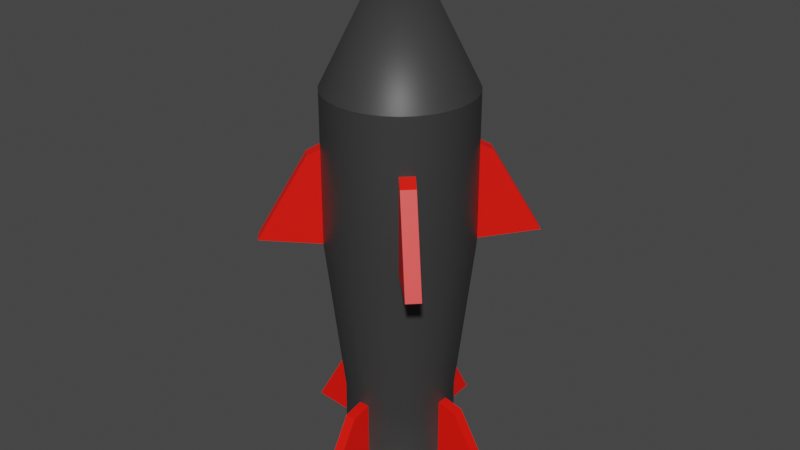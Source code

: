 # Source: se_ammo_rocket.blend  (saved by Blender 3.0.42; exported with 4.5.12 LTS)
import bpy
from mathutils import Matrix  # noqa: F401  (used for matrix-valued properties, if any)

bpy.ops.wm.read_factory_settings(use_empty=True)
scene = bpy.context.scene
scene.name = 'Scene'

# ---- collections
col_collection = bpy.data.collections.new('Collection'); scene.collection.children.link(col_collection)

# ---- materials (node trees are filled in below, after node groups)
mat_base = bpy.data.materials.new('base')
mat_base.use_transparent_shadow = False
mat_fins = bpy.data.materials.new('fins')
mat_fins.use_transparent_shadow = False

# ---- node groups
ng_auto_smooth = bpy.data.node_groups.new('Auto Smooth', 'GeometryNodeTree')
_s = ng_auto_smooth.interface.new_socket(name='Geometry', in_out='OUTPUT', socket_type='NodeSocketGeometry')
_s = ng_auto_smooth.interface.new_socket(name='Geometry', in_out='INPUT', socket_type='NodeSocketGeometry')
_s = ng_auto_smooth.interface.new_socket(name='Angle', in_out='INPUT', socket_type='NodeSocketFloat')
_s.subtype = 'ANGLE'
_s.min_value = 0.0
_s.max_value = 3.142
ng_auto_smooth.is_modifier = True
_N = ng_auto_smooth.nodes; _L = ng_auto_smooth.links
n0 = _N.new('NodeGroupOutput'); n0.name = 'Group Output'; n0.location = (480, -100)
n1 = _N.new('NodeGroupInput'); n1.name = 'Group Input'; n1.location = (-420, -300)
n2 = _N.new('NodeGroupInput'); n2.name = 'Group Input.001'; n2.location = (-60, -100)
n3 = _N.new('GeometryNodeSetShadeSmooth'); n3.name = 'Set Shade Smooth'; n3.location = (120, -100)
n3.domain = 'EDGE'
n4 = _N.new('GeometryNodeSetShadeSmooth'); n4.name = 'Set Shade Smooth.001'; n4.location = (300, -100)
n5 = _N.new('GeometryNodeInputMeshEdgeAngle'); n5.name = 'Edge Angle'; n5.location = (-420, -220)
n6 = _N.new('GeometryNodeInputEdgeSmooth'); n6.name = 'Is Edge Smooth'; n6.location = (-60, -160)
n7 = _N.new('GeometryNodeInputShadeSmooth'); n7.name = 'Is Face Smooth'; n7.location = (-240, -340)
n8 = _N.new('FunctionNodeBooleanMath'); n8.name = 'Boolean Math'; n8.location = (-60, -220)
n9 = _N.new('FunctionNodeCompare'); n9.name = 'Compare'; n9.location = (-240, -180)
n9.operation = 'LESS_EQUAL'
_L.new(n5.outputs[0], n9.inputs[0])
_L.new(n4.outputs[0], n0.inputs[0])
_L.new(n1.outputs[1], n9.inputs[1])
_L.new(n9.outputs[0], n8.inputs[0])
_L.new(n7.outputs[0], n8.inputs[1])
_L.new(n2.outputs[0], n3.inputs[0])
_L.new(n6.outputs[0], n3.inputs[1])
_L.new(n3.outputs[0], n4.inputs[0])
_L.new(n8.outputs[0], n3.inputs[2])
n0.is_active_output = True

# ---- material node trees
mat_base.use_nodes = True; mat_base.node_tree.nodes.clear()
_N = mat_base.node_tree.nodes; _L = mat_base.node_tree.links
n0 = _N.new('ShaderNodeBsdfPrincipled'); n0.name = 'Principled BSDF'; n0.location = (10, 300)
n0.distribution = 'GGX'
n0.subsurface_method = 'RANDOM_WALK_SKIN'
n0.inputs[0].default_value = (0.03741, 0.03741, 0.03741, 1.0)
n0.inputs[3].default_value = 1.45
n0.inputs[27].default_value = (0.0, 0.0, 0.0, 1.0)
n0.inputs[28].default_value = 1.0
n1 = _N.new('ShaderNodeOutputMaterial'); n1.name = 'Material Output'; n1.location = (300, 300)
_L.new(n0.outputs[0], n1.inputs[0])
n1.is_active_output = True
mat_fins.use_nodes = True; mat_fins.node_tree.nodes.clear()
_N = mat_fins.node_tree.nodes; _L = mat_fins.node_tree.links
n0 = _N.new('ShaderNodeBsdfPrincipled'); n0.name = 'Principled BSDF'; n0.location = (10, 300)
n0.distribution = 'GGX'
n0.subsurface_method = 'RANDOM_WALK_SKIN'
n0.inputs[0].default_value = (1.0, 0.005605, 0.0, 1.0)
n0.inputs[3].default_value = 1.45
n0.inputs[27].default_value = (0.0, 0.0, 0.0, 1.0)
n0.inputs[28].default_value = 1.0
n1 = _N.new('ShaderNodeOutputMaterial'); n1.name = 'Material Output'; n1.location = (300, 300)
_L.new(n0.outputs[0], n1.inputs[0])
n1.is_active_output = True

# ---- world
world_world = bpy.data.worlds.new('World'); scene.world = world_world
world_world.use_nodes = True; world_world.node_tree.nodes.clear()
_N = world_world.node_tree.nodes; _L = world_world.node_tree.links
n0 = _N.new('ShaderNodeOutputWorld'); n0.name = 'World Output'; n0.location = (300, 300)
n1 = _N.new('ShaderNodeBackground'); n1.name = 'Background'; n1.location = (10, 300)
n1.inputs[0].default_value = (0.05088, 0.05088, 0.05088, 1.0)
_L.new(n1.outputs[0], n0.inputs[0])
n0.is_active_output = True
world_world.color = (0.05088, 0.05088, 0.05088)
world_world.use_sun_shadow = False
world_world.sun_shadow_jitter_overblur = 0.0

# ---- meshes
me_cylinder = bpy.data.meshes.new('Cylinder')
me_cylinder.from_pydata([(0.1583, -0.1982, 0.487), (0.1075, -0.1354, -0.9999), (0.1942, -0.1628, 0.487), (0.1321, -0.1111, -0.9999), (0.2226, -0.121, 0.487), (0.1516, -0.08242, -0.9999), (0.2422, -0.07446, 0.487), (0.165, -0.0505, -0.9999), (0.2524, -0.02501, 0.487), (0.172, -0.01657, -0.9999), (0.2527, 0.02547, 0.487), (0.1722, 0.01807, -0.9999), (0.2432, 0.07504, 0.487), (0.1657, 0.0521, -0.9999), (0.2242, 0.1218, 0.487), (0.1527, 0.08419, -0.9999), (0.1964, 0.164, 0.487), (0.1336, 0.1131, -0.9999), (0.1609, 0.1999, 0.487), (0.1093, 0.1378, -0.9999), (0.1191, 0.2282, 0.487), (0.08059, 0.1572, -0.9999), (0.07263, 0.2478, 0.487), (0.04867, 0.1707, -0.9999), (0.02318, 0.258, 0.487), (0.01474, 0.1777, -0.9999), (-0.02729, 0.2583, 0.487), (-0.0199, 0.1779, -0.9999), (-0.07687, 0.2488, 0.487), (-0.05392, 0.1713, -0.9999), (-0.1236, 0.2298, 0.487), (-0.08602, 0.1583, -0.9999), (-0.1658, 0.202, 0.487), (-0.1149, 0.1392, -0.9999), (-0.2017, 0.1666, 0.487), (-0.1396, 0.1149, -0.9999), (-0.23, 0.1248, 0.487), (-0.159, 0.08623, -0.9999), (-0.2497, 0.07826, 0.487), (-0.1725, 0.05431, -0.9999), (-0.2598, 0.02882, 0.487), (-0.1795, 0.02038, -0.9999), (-0.2602, -0.02166, 0.487), (-0.1797, -0.01427, -0.9999), (-0.2506, -0.07123, 0.487), (-0.1732, -0.04829, -0.9999), (-0.2316, -0.118, 0.487), (-0.1601, -0.08038, -0.9999), (-0.2038, -0.1601, 0.487), (-0.1411, -0.1093, -0.9999), (-0.1684, -0.1961, 0.487), (-0.1167, -0.134, -0.9999), (-0.1266, -0.2244, 0.487), (-0.08806, -0.1534, -0.9999), (-0.08009, -0.244, 0.487), (-0.05614, -0.1669, -0.9999), (-0.03065, -0.2542, 0.487), (-0.02221, -0.1738, -0.9999), (0.01983, -0.2545, 0.487), (0.01244, -0.1741, -0.9999), (0.0694, -0.245, 0.487), (0.04646, -0.1675, -0.9999), (0.1162, -0.226, 0.487), (0.07855, -0.1545, -0.9999), (-0.1658, 0.202, 0.487), (-0.1236, 0.2298, 0.487), (-0.07687, 0.2488, 0.487), (-0.02729, 0.2583, 0.487), (0.02318, 0.258, 0.487), (0.07263, 0.2478, 0.487), (0.1191, 0.2282, 0.487), (0.1609, 0.1999, 0.487), (0.1964, 0.164, 0.487), (0.2242, 0.1218, 0.487), (0.2432, 0.07504, 0.487), (0.2527, 0.02547, 0.487), (0.2524, -0.02501, 0.487), (0.2422, -0.07446, 0.487), (0.2226, -0.121, 0.487), (0.1942, -0.1628, 0.487), (0.1583, -0.1982, 0.487), (0.1162, -0.226, 0.487), (0.0694, -0.245, 0.487), (0.01983, -0.2545, 0.487), (-0.03065, -0.2542, 0.487), (-0.08009, -0.244, 0.487), (-0.1266, -0.2244, 0.487), (-0.1684, -0.1961, 0.487), (-0.2038, -0.1601, 0.487), (-0.2316, -0.118, 0.487), (-0.2506, -0.07123, 0.487), (-0.2602, -0.02166, 0.487), (-0.2598, 0.02882, 0.487), (-0.2497, 0.07826, 0.487), (-0.23, 0.1248, 0.487), (-0.2017, 0.1666, 0.487), (-0.003733, 0.001904, 1.002), (0.1583, -0.1982, 0.2939), (0.1942, -0.1628, 0.2939), (0.2226, -0.121, 0.2939), (0.2422, -0.07446, 0.2939), (0.2524, -0.02501, 0.2939), (0.2527, 0.02547, 0.2939), (0.2432, 0.07504, 0.2939), (0.2242, 0.1218, 0.2939), (0.1964, 0.164, 0.2939), (0.1609, 0.1999, 0.2939), (0.1191, 0.2282, 0.2939), (0.07263, 0.2478, 0.2939), (0.02318, 0.258, 0.2939), (-0.02729, 0.2583, 0.2939), (-0.07687, 0.2488, 0.2939), (-0.1236, 0.2298, 0.2939), (-0.1658, 0.202, 0.2939), (-0.2017, 0.1666, 0.2939), (-0.23, 0.1248, 0.2939), (-0.2497, 0.07826, 0.2939), (-0.2598, 0.02882, 0.2939), (-0.2602, -0.02166, 0.2939), (-0.2506, -0.07123, 0.2939), (-0.2316, -0.118, 0.2939), (-0.2038, -0.1601, 0.2939), (-0.1684, -0.1961, 0.2939), (-0.1266, -0.2244, 0.2939), (-0.08009, -0.244, 0.2939), (-0.03065, -0.2542, 0.2939), (0.01983, -0.2545, 0.2939), (0.0694, -0.245, 0.2939), (0.1162, -0.226, 0.2939), (0.1583, -0.1982, -0.04409), (0.1942, -0.1628, -0.04409), (0.2226, -0.121, -0.04409), (0.2422, -0.07446, -0.04409), (0.2524, -0.02501, -0.04409), (0.2527, 0.02547, -0.04409), (0.2432, 0.07504, -0.04409), (0.2242, 0.1218, -0.04409), (0.1964, 0.164, -0.04409), (0.1609, 0.1999, -0.04409), (0.1191, 0.2282, -0.04409), (0.07263, 0.2478, -0.04409), (0.02318, 0.258, -0.04409), (-0.02729, 0.2583, -0.04409), (-0.07687, 0.2488, -0.04409), (-0.1236, 0.2298, -0.04409), (-0.1658, 0.202, -0.04409), (-0.2017, 0.1666, -0.04409), (-0.23, 0.1248, -0.04409), (-0.2497, 0.07826, -0.04409), (-0.2598, 0.02882, -0.04409), (-0.2602, -0.02166, -0.04409), (-0.2506, -0.07123, -0.04409), (-0.2316, -0.118, -0.04409), (-0.2038, -0.1601, -0.04409), (-0.1684, -0.1961, -0.04409), (-0.1266, -0.2244, -0.04409), (-0.08009, -0.244, -0.04409), (-0.03065, -0.2542, -0.04409), (0.01983, -0.2545, -0.04409), (0.0694, -0.245, -0.04409), (0.1162, -0.226, -0.04409), (0.1178, -0.1482, -0.6197), (0.1447, -0.1216, -0.6197), (0.166, -0.09025, -0.6197), (0.1807, -0.05537, -0.6197), (0.1883, -0.01828, -0.6197), (0.1886, 0.01958, -0.6197), (0.1814, 0.05675, -0.6197), (0.1672, 0.09183, -0.6197), (0.1464, 0.1234, -0.6197), (0.1198, 0.1504, -0.6197), (0.08842, 0.1716, -0.6197), (0.05354, 0.1863, -0.6197), (0.01645, 0.194, -0.6197), (-0.0214, 0.1942, -0.6197), (-0.05858, 0.1871, -0.6197), (-0.09365, 0.1728, -0.6197), (-0.1253, 0.152, -0.6197), (-0.1522, 0.1254, -0.6197), (-0.1735, 0.09406, -0.6197), (-0.1882, 0.05917, -0.6197), (-0.1958, 0.02209, -0.6197), (-0.196, -0.01577, -0.6197), (-0.1889, -0.05295, -0.6197), (-0.1746, -0.08802, -0.6197), (-0.1538, -0.1196, -0.6197), (-0.1272, -0.1466, -0.6197), (-0.09588, -0.1678, -0.6197), (-0.061, -0.1825, -0.6197), (-0.02392, -0.1902, -0.6197), (0.01394, -0.1904, -0.6197), (0.05112, -0.1833, -0.6197), (0.08619, -0.169, -0.6197), (0.1178, -0.1482, -0.8573), (0.1447, -0.1216, -0.8573), (0.166, -0.09025, -0.8573), (0.1807, -0.05537, -0.8573), (0.1883, -0.01828, -0.8573), (0.1886, 0.01958, -0.8573), (0.1814, 0.05675, -0.8573), (0.1672, 0.09183, -0.8573), (0.1464, 0.1234, -0.8573), (0.1198, 0.1504, -0.8573), (0.08842, 0.1716, -0.8573), (0.05354, 0.1863, -0.8573), (0.01645, 0.194, -0.8573), (-0.0214, 0.1942, -0.8573), (-0.05858, 0.1871, -0.8573), (-0.09365, 0.1728, -0.8573), (-0.1253, 0.152, -0.8573), (-0.1522, 0.1254, -0.8573), (-0.1735, 0.09406, -0.8573), (-0.1882, 0.05917, -0.8573), (-0.1958, 0.02209, -0.8573), (-0.196, -0.01577, -0.8573), (-0.1889, -0.05295, -0.8573), (-0.1746, -0.08802, -0.8573), (-0.1538, -0.1196, -0.8573), (-0.1272, -0.1466, -0.8573), (-0.09588, -0.1678, -0.8573), (-0.061, -0.1825, -0.8573), (-0.02392, -0.1902, -0.8573), (0.01394, -0.1904, -0.8573), (0.05112, -0.1833, -0.8573), (0.08619, -0.169, -0.8573), (0.3444, -0.3141, -0.02137), (0.2249, -0.1946, 0.2713), (0.189, -0.2301, 0.2712), (0.3085, -0.3496, -0.02154), (-0.3552, -0.3103, -0.02154), (-0.2358, -0.1909, 0.2712), (-0.3198, -0.3462, -0.02137), (-0.2003, -0.2268, 0.2713), (-0.316, 0.3534, -0.02154), (-0.1965, 0.2339, 0.2712), (-0.3519, 0.3179, -0.02137), (-0.2324, 0.1984, 0.2713), (0.3478, 0.3142, -0.02154), (0.2283, 0.1947, 0.2712), (0.3123, 0.3501, -0.02137), (0.1928, 0.2306, 0.2713), (0.01394, -0.1904, -0.6197), (0.01394, -0.1904, -0.8573), (-0.02392, -0.1902, -0.6197), (-0.02392, -0.1902, -0.8573), (-0.02476, -0.3783, -0.8415), (0.0131, -0.3786, -0.8414), (-0.02476, -0.2595, -0.6357), (0.0131, -0.2597, -0.6356), (-0.384, 0.02293, -0.8415), (-0.2652, 0.02293, -0.6357), (-0.3842, -0.01492, -0.8414), (-0.2654, -0.01492, -0.6356), (0.0173, 0.3821, -0.8415), (0.0173, 0.2633, -0.6357), (-0.02056, 0.3824, -0.8414), (-0.02056, 0.2635, -0.6356), (0.3765, -0.01913, -0.8415), (0.2577, -0.01913, -0.6357), (0.3767, 0.01873, -0.8414), (0.2579, 0.01873, -0.6356), (0.1819, -0.1525, -0.9999), (0.1482, -0.1857, -0.9999), (0.2084, -0.1133, -0.9999), (0.2268, -0.06968, -0.9999), (0.2364, -0.02333, -0.9999), (0.2367, 0.02399, -0.9999), (0.2277, 0.07047, -0.9999), (0.2099, 0.1143, -0.9999), (0.1839, 0.1538, -0.9999), (0.1506, 0.1875, -0.9999), (0.1115, 0.2141, -0.9999), (0.06785, 0.2325, -0.9999), (0.0215, 0.242, -0.9999), (-0.02582, 0.2423, -0.9999), (-0.0723, 0.2334, -0.9999), (-0.1161, 0.2155, -0.9999), (-0.1557, 0.1895, -0.9999), (-0.1893, 0.1563, -0.9999), (-0.2159, 0.1171, -0.9999), (-0.2343, 0.07349, -0.9999), (-0.2438, 0.02714, -0.9999), (-0.2441, -0.02019, -0.9999), (-0.2352, -0.06666, -0.9999), (-0.2174, -0.1105, -0.9999), (-0.1913, -0.15, -0.9999), (-0.1581, -0.1837, -0.9999), (-0.1189, -0.2102, -0.9999), (-0.07532, -0.2286, -0.9999), (-0.02897, -0.2382, -0.9999), (0.01836, -0.2385, -0.9999), (0.06483, -0.2296, -0.9999), (0.1087, -0.2117, -0.9999), (0.1321, -0.1111, -0.5697), (0.1075, -0.1354, -0.5697), (0.1516, -0.08242, -0.5697), (0.165, -0.0505, -0.5697), (0.172, -0.01657, -0.5697), (0.1722, 0.01807, -0.5697), (0.1657, 0.0521, -0.5697), (0.1527, 0.08419, -0.5697), (0.1336, 0.1131, -0.5697), (0.1093, 0.1378, -0.5697), (0.08059, 0.1572, -0.5697), (0.04867, 0.1707, -0.5697), (0.01474, 0.1777, -0.5697), (-0.0199, 0.1779, -0.5697), (-0.05392, 0.1713, -0.5697), (-0.08602, 0.1583, -0.5697), (-0.1149, 0.1392, -0.5697), (-0.1396, 0.1149, -0.5697), (-0.159, 0.08623, -0.5697), (-0.1725, 0.05431, -0.5697), (-0.1795, 0.02038, -0.5697), (-0.1797, -0.01427, -0.5697), (-0.1732, -0.04829, -0.5697), (-0.1601, -0.08038, -0.5697), (-0.1411, -0.1093, -0.5697), (-0.1167, -0.134, -0.5697), (-0.08806, -0.1534, -0.5697), (-0.05614, -0.1669, -0.5697), (-0.02221, -0.1738, -0.5697), (0.01244, -0.1741, -0.5697), (0.04646, -0.1675, -0.5697), (0.07855, -0.1545, -0.5697)], [], [(193, 262, 261, 194), (194, 261, 263, 195), (195, 263, 264, 196), (196, 264, 265, 197), (197, 265, 266, 198), (198, 266, 267, 199), (199, 267, 268, 200), (200, 268, 269, 201), (201, 269, 270, 202), (202, 270, 271, 203), (203, 271, 272, 204), (204, 272, 273, 205), (205, 273, 274, 206), (206, 274, 275, 207), (207, 275, 276, 208), (208, 276, 277, 209), (209, 277, 278, 210), (210, 278, 279, 211), (211, 279, 280, 212), (212, 280, 281, 213), (213, 281, 282, 214), (214, 282, 283, 215), (215, 283, 284, 216), (216, 284, 285, 217), (217, 285, 286, 218), (218, 286, 287, 219), (219, 287, 288, 220), (220, 288, 289, 221), (221, 289, 290, 222), (222, 290, 291, 223), (63, 61, 323, 324), (223, 291, 292, 224), (224, 292, 262, 193), (64, 96, 65), (65, 96, 66), (66, 96, 67), (67, 96, 68), (68, 96, 69), (69, 96, 70), (70, 96, 71), (71, 96, 72), (72, 96, 73), (73, 96, 74), (74, 96, 75), (75, 96, 76), (76, 96, 77), (77, 96, 78), (78, 96, 79), (79, 96, 80), (80, 96, 81), (81, 96, 82), (82, 96, 83), (83, 96, 84), (84, 96, 85), (85, 96, 86), (86, 96, 87), (87, 96, 88), (88, 96, 89), (89, 96, 90), (90, 96, 91), (91, 96, 92), (92, 96, 93), (93, 96, 94), (94, 96, 95), (95, 96, 64), (62, 128, 97, 0), (60, 127, 128, 62), (58, 126, 127, 60), (56, 125, 126, 58), (54, 124, 125, 56), (52, 123, 124, 54), (50, 122, 123, 52), (48, 121, 122, 50), (46, 120, 121, 48), (44, 119, 120, 46), (42, 118, 119, 44), (40, 117, 118, 42), (38, 116, 117, 40), (36, 115, 116, 38), (34, 114, 115, 36), (32, 113, 114, 34), (30, 112, 113, 32), (28, 111, 112, 30), (26, 110, 111, 28), (24, 109, 110, 26), (22, 108, 109, 24), (20, 107, 108, 22), (18, 106, 107, 20), (16, 105, 106, 18), (14, 104, 105, 16), (12, 103, 104, 14), (10, 102, 103, 12), (8, 101, 102, 10), (6, 100, 101, 8), (4, 99, 100, 6), (2, 98, 99, 4), (0, 97, 98, 2), (128, 160, 129, 97), (127, 159, 160, 128), (126, 158, 159, 127), (125, 157, 158, 126), (124, 156, 157, 125), (123, 155, 156, 124), (122, 154, 155, 123), (122, 121, 230, 232), (120, 152, 153, 121), (119, 151, 152, 120), (118, 150, 151, 119), (117, 149, 150, 118), (116, 148, 149, 117), (115, 147, 148, 116), (114, 146, 147, 115), (146, 114, 236, 235), (112, 144, 145, 113), (111, 143, 144, 112), (110, 142, 143, 111), (109, 141, 142, 110), (108, 140, 141, 109), (107, 139, 140, 108), (106, 138, 139, 107), (105, 137, 237, 238), (104, 136, 137, 105), (103, 135, 136, 104), (102, 134, 135, 103), (101, 133, 134, 102), (100, 132, 133, 101), (99, 131, 132, 100), (98, 130, 131, 99), (130, 98, 226, 225), (160, 192, 161, 129), (159, 191, 192, 160), (158, 190, 191, 159), (157, 189, 190, 158), (156, 188, 189, 157), (155, 187, 188, 156), (154, 186, 187, 155), (153, 185, 186, 154), (152, 184, 185, 153), (151, 183, 184, 152), (150, 182, 183, 151), (149, 181, 182, 150), (148, 180, 181, 149), (147, 179, 180, 148), (146, 178, 179, 147), (145, 177, 178, 146), (144, 176, 177, 145), (143, 175, 176, 144), (142, 174, 175, 143), (141, 173, 174, 142), (140, 172, 173, 141), (139, 171, 172, 140), (138, 170, 171, 139), (137, 169, 170, 138), (136, 168, 169, 137), (135, 167, 168, 136), (134, 166, 167, 135), (133, 165, 166, 134), (132, 164, 165, 133), (131, 163, 164, 132), (130, 162, 163, 131), (129, 161, 162, 130), (192, 224, 193, 161), (191, 223, 224, 192), (190, 222, 223, 191), (221, 222, 242, 244), (188, 220, 221, 189), (187, 219, 220, 188), (186, 218, 219, 187), (185, 217, 218, 186), (184, 216, 217, 185), (183, 215, 216, 184), (182, 214, 215, 183), (213, 214, 251, 249), (180, 212, 213, 181), (179, 211, 212, 180), (178, 210, 211, 179), (177, 209, 210, 178), (176, 208, 209, 177), (175, 207, 208, 176), (174, 206, 207, 175), (206, 174, 256, 255), (172, 204, 205, 173), (171, 203, 204, 172), (170, 202, 203, 171), (169, 201, 202, 170), (168, 200, 201, 169), (167, 199, 200, 168), (166, 198, 199, 167), (165, 197, 257, 258), (164, 196, 197, 165), (163, 195, 196, 164), (162, 194, 195, 163), (161, 193, 194, 162), (227, 228, 225, 226), (98, 97, 227, 226), (129, 130, 225, 228), (97, 129, 228, 227), (230, 229, 231, 232), (153, 154, 231, 229), (121, 153, 229, 230), (154, 122, 232, 231), (234, 233, 235, 236), (113, 145, 233, 234), (114, 113, 234, 236), (145, 146, 235, 233), (238, 237, 239, 240), (106, 105, 238, 240), (138, 106, 240, 239), (137, 138, 239, 237), (222, 190, 241, 242), (190, 189, 243, 241), (243, 244, 245, 247), (189, 221, 244, 243), (247, 245, 246, 248), (241, 243, 247, 248), (242, 241, 248, 246), (244, 242, 246, 245), (250, 249, 251, 252), (181, 213, 249, 250), (214, 182, 252, 251), (182, 181, 250, 252), (254, 253, 255, 256), (174, 173, 254, 256), (205, 206, 255, 253), (173, 205, 253, 254), (258, 257, 259, 260), (166, 165, 258, 260), (197, 198, 259, 257), (198, 166, 260, 259), (1, 3, 261, 262), (3, 5, 263, 261), (5, 7, 264, 263), (7, 9, 265, 264), (9, 11, 266, 265), (11, 13, 267, 266), (13, 15, 268, 267), (15, 17, 269, 268), (17, 19, 270, 269), (19, 21, 271, 270), (21, 23, 272, 271), (23, 25, 273, 272), (25, 27, 274, 273), (27, 29, 275, 274), (29, 31, 276, 275), (31, 33, 277, 276), (33, 35, 278, 277), (35, 37, 279, 278), (37, 39, 280, 279), (39, 41, 281, 280), (41, 43, 282, 281), (43, 45, 283, 282), (45, 47, 284, 283), (47, 49, 285, 284), (49, 51, 286, 285), (51, 53, 287, 286), (53, 55, 288, 287), (55, 57, 289, 288), (57, 59, 290, 289), (59, 61, 291, 290), (61, 63, 292, 291), (63, 1, 262, 292), (293, 294, 324, 323, 322, 321, 320, 319, 318, 317, 316, 315, 314, 313, 312, 311, 310, 309, 308, 307, 306, 305, 304, 303, 302, 301, 300, 299, 298, 297, 296, 295), (37, 35, 310, 311), (11, 9, 297, 298), (1, 63, 324, 294), (39, 37, 311, 312), (13, 11, 298, 299), (41, 39, 312, 313), (15, 13, 299, 300), (43, 41, 313, 314), (17, 15, 300, 301), (45, 43, 314, 315), (19, 17, 301, 302), (47, 45, 315, 316), (21, 19, 302, 303), (49, 47, 316, 317), (23, 21, 303, 304), (51, 49, 317, 318), (25, 23, 304, 305), (53, 51, 318, 319), (27, 25, 305, 306), (55, 53, 319, 320), (29, 27, 306, 307), (3, 1, 294, 293), (57, 55, 320, 321), (31, 29, 307, 308), (5, 3, 293, 295), (59, 57, 321, 322), (33, 31, 308, 309), (7, 5, 295, 296), (61, 59, 322, 323), (35, 33, 309, 310), (9, 7, 296, 297)])
me_cylinder.polygons.foreach_set('use_smooth', [True] * 293)
me_cylinder.polygons.foreach_set('material_index', [0, 0, 0, 0, 0, 0, 0, 0, 0, 0, 0, 0, 0, 0, 0, 0, 0, 0, 0, 0, 0, 0, 0, 0, 0, 0, 0, 0, 0, 0, 0, 0, 0, 0, 0, 0, 0, 0, 0, 0, 0, 0, 0, 0, 0, 0, 0, 0, 0, 0, 0, 0, 0, 0, 0, 0, 0, 0, 0, 0, 0, 0, 0, 0, 0, 0, 0, 0, 0, 0, 0, 0, 0, 0, 0, 0, 0, 0, 0, 0, 0, 0, 0, 0, 0, 0, 0, 0, 0, 0, 0, 0, 0, 0, 0, 0, 0, 0, 0, 0, 0, 0, 0, 0, 1, 0, 0, 0, 0, 0, 0, 0, 1, 0, 0, 0, 0, 0, 0, 0, 1, 0, 0, 0, 0, 0, 0, 0, 1, 0, 0, 0, 0, 0, 0, 0, 0, 0, 0, 0, 0, 0, 0, 0, 0, 0, 0, 0, 0, 0, 0, 0, 0, 0, 0, 0, 0, 0, 0, 0, 0, 0, 0, 0, 0, 0, 0, 0, 0, 0, 0, 0, 1, 0, 0, 0, 0, 0, 0, 0, 1, 0, 0, 0, 0, 0, 0, 0, 1, 0, 0, 0, 0, 1, 1, 1, 1, 1, 1, 1, 1, 1, 1, 1, 1, 1, 1, 1, 1, 0, 0, 1, 0, 1, 1, 1, 1, 1, 1, 1, 1, 1, 1, 1, 1, 1, 1, 1, 1, 0, 0, 0, 0, 0, 0, 0, 0, 0, 0, 0, 0, 0, 0, 0, 0, 0, 0, 0, 0, 0, 0, 0, 0, 0, 0, 0, 0, 0, 0, 0, 0, 0, 0, 0, 0, 0, 0, 0, 0, 0, 0, 0, 0, 0, 0, 0, 0, 0, 0, 0, 0, 0, 0, 0, 0, 0, 0, 0, 0, 0, 0, 0, 0])
_uv = me_cylinder.uv_layers.new(name='UVMap')
_uv.uv.foreach_set('vector', [1.0, 0.9385, 1.0, 1.0, 0.9688, 1.0, 0.9688, 0.9385, 0.9688, 0.9385, 0.9688, 1.0, 0.9375, 1.0, 0.9375, 0.9385, 0.9375, 0.9385, 0.9375, 1.0, 0.9062, 1.0, 0.9062, 0.9385, 0.9062, 0.9385, 0.9062, 1.0, 0.875, 1.0, 0.875, 0.9385, 0.875, 0.9385, 0.875, 1.0, 0.8438, 1.0, 0.8438, 0.9385, 0.8438, 0.9385, 0.8438, 1.0, 0.8125, 1.0, 0.8125, 0.9385, 0.8125, 0.9385, 0.8125, 1.0, 0.7812, 1.0, 0.7812, 0.9385, 0.7812, 0.9385, 0.7812, 1.0, 0.75, 1.0, 0.75, 0.9385, 0.75, 0.9385, 0.75, 1.0, 0.7188, 1.0, 0.7188, 0.9385, 0.7188, 0.9385, 0.7188, 1.0, 0.6875, 1.0, 0.6875, 0.9385, 0.6875, 0.9385, 0.6875, 1.0, 0.6562, 1.0, 0.6562, 0.9385, 0.6562, 0.9385, 0.6562, 1.0, 0.625, 1.0, 0.625, 0.9385, 0.625, 0.9385, 0.625, 1.0, 0.5938, 1.0, 0.5938, 0.9385, 0.5938, 0.9385, 0.5938, 1.0, 0.5625, 1.0, 0.5625, 0.9385, 0.5625, 0.9385, 0.5625, 1.0, 0.5312, 1.0, 0.5312, 0.9385, 0.5312, 0.9385, 0.5312, 1.0, 0.5, 1.0, 0.5, 0.9385, 0.5, 0.9385, 0.5, 1.0, 0.4688, 1.0, 0.4687, 0.9385, 0.4687, 0.9385, 0.4688, 1.0, 0.4375, 1.0, 0.4375, 0.9385, 0.4375, 0.9385, 0.4375, 1.0, 0.4062, 1.0, 0.4062, 0.9385, 0.4062, 0.9385, 0.4062, 1.0, 0.375, 1.0, 0.375, 0.9385, 0.375, 0.9385, 0.375, 1.0, 0.3438, 1.0, 0.3437, 0.9385, 0.3437, 0.9385, 0.3438, 1.0, 0.3125, 1.0, 0.3125, 0.9385, 0.3125, 0.9385, 0.3125, 1.0, 0.2812, 1.0, 0.2812, 0.9385, 0.2812, 0.9385, 0.2812, 1.0, 0.25, 1.0, 0.25, 0.9385, 0.25, 0.9385, 0.25, 1.0, 0.2188, 1.0, 0.2188, 0.9385, 0.2188, 0.9385, 0.2188, 1.0, 0.1875, 1.0, 0.1875, 0.9385, 0.1875, 0.9385, 0.1875, 1.0, 0.1562, 1.0, 0.1562, 0.9385, 0.1562, 0.9385, 0.1562, 1.0, 0.125, 1.0, 0.125, 0.9385, 0.125, 0.9385, 0.125, 1.0, 0.09375, 1.0, 0.09375, 0.9385, 0.09375, 0.9385, 0.09375, 1.0, 0.0625, 1.0, 0.0625, 0.9385, 0.2157, 0.4223, 0.1828, 0.4123, 0.1828, 0.4123, 0.2157, 0.4223, 0.0625, 0.9385, 0.0625, 1.0, 0.03125, 1.0, 0.03125, 0.9385, 0.03125, 0.9385, 0.03125, 1.0, 0.0, 1.0, 0.0, 0.9385, 0.25, 0.49, 0.25, 0.25, 0.2968, 0.4854, 0.2968, 0.4854, 0.25, 0.25, 0.3418, 0.4717, 0.3418, 0.4717, 0.25, 0.25, 0.3833, 0.4496, 0.3833, 0.4496, 0.25, 0.25, 0.4197, 0.4197, 0.4197, 0.4197, 0.25, 0.25, 0.4496, 0.3833, 0.4496, 0.3833, 0.25, 0.25, 0.4717, 0.3418, 0.4717, 0.3418, 0.25, 0.25, 0.4854, 0.2968, 0.4854, 0.2968, 0.25, 0.25, 0.49, 0.25, 0.49, 0.25, 0.25, 0.25, 0.4854, 0.2032, 0.4854, 0.2032, 0.25, 0.25, 0.4717, 0.1582, 0.4717, 0.1582, 0.25, 0.25, 0.4496, 0.1167, 0.4496, 0.1167, 0.25, 0.25, 0.4197, 0.08029, 0.4197, 0.08029, 0.25, 0.25, 0.3833, 0.05045, 0.3833, 0.05045, 0.25, 0.25, 0.3418, 0.02827, 0.3418, 0.02827, 0.25, 0.25, 0.2968, 0.01461, 0.2968, 0.01461, 0.25, 0.25, 0.25, 0.01, 0.25, 0.01, 0.25, 0.25, 0.2032, 0.01461, 0.2032, 0.01461, 0.25, 0.25, 0.1582, 0.02827, 0.1582, 0.02827, 0.25, 0.25, 0.1167, 0.05045, 0.1167, 0.05045, 0.25, 0.25, 0.08029, 0.08029, 0.08029, 0.08029, 0.25, 0.25, 0.05045, 0.1167, 0.05045, 0.1167, 0.25, 0.25, 0.02827, 0.1582, 0.02827, 0.1582, 0.25, 0.25, 0.01461, 0.2032, 0.01461, 0.2032, 0.25, 0.25, 0.01, 0.25, 0.01, 0.25, 0.25, 0.25, 0.01461, 0.2968, 0.01461, 0.2968, 0.25, 0.25, 0.02827, 0.3418, 0.02827, 0.3418, 0.25, 0.25, 0.05045, 0.3833, 0.05045, 0.3833, 0.25, 0.25, 0.08029, 0.4197, 0.08029, 0.4197, 0.25, 0.25, 0.1167, 0.4496, 0.1167, 0.4496, 0.25, 0.25, 0.1582, 0.4717, 0.1582, 0.4717, 0.25, 0.25, 0.2032, 0.4854, 0.2032, 0.4854, 0.25, 0.25, 0.25, 0.49, 0.03125, 0.5, 0.03125, 0.5625, 0.0, 0.5625, 0.0, 0.5, 0.0625, 0.5, 0.0625, 0.5625, 0.03125, 0.5625, 0.03125, 0.5, 0.09375, 0.5, 0.09375, 0.5625, 0.0625, 0.5625, 0.0625, 0.5, 0.125, 0.5, 0.125, 0.5625, 0.09375, 0.5625, 0.09375, 0.5, 0.1562, 0.5, 0.1562, 0.5625, 0.125, 0.5625, 0.125, 0.5, 0.1875, 0.5, 0.1875, 0.5625, 0.1562, 0.5625, 0.1562, 0.5, 0.2188, 0.5, 0.2188, 0.5625, 0.1875, 0.5625, 0.1875, 0.5, 0.25, 0.5, 0.25, 0.5625, 0.2188, 0.5625, 0.2188, 0.5, 0.2812, 0.5, 0.2812, 0.5625, 0.25, 0.5625, 0.25, 0.5, 0.3125, 0.5, 0.3125, 0.5625, 0.2812, 0.5625, 0.2812, 0.5, 0.3438, 0.5, 0.3438, 0.5625, 0.3125, 0.5625, 0.3125, 0.5, 0.375, 0.5, 0.375, 0.5625, 0.3438, 0.5625, 0.3438, 0.5, 0.4062, 0.5, 0.4063, 0.5625, 0.375, 0.5625, 0.375, 0.5, 0.4375, 0.5, 0.4375, 0.5625, 0.4063, 0.5625, 0.4062, 0.5, 0.4688, 0.5, 0.4688, 0.5625, 0.4375, 0.5625, 0.4375, 0.5, 0.5, 0.5, 0.5, 0.5625, 0.4688, 0.5625, 0.4688, 0.5, 0.5312, 0.5, 0.5312, 0.5625, 0.5, 0.5625, 0.5, 0.5, 0.5625, 0.5, 0.5625, 0.5625, 0.5312, 0.5625, 0.5312, 0.5, 0.5938, 0.5, 0.5938, 0.5625, 0.5625, 0.5625, 0.5625, 0.5, 0.625, 0.5, 0.625, 0.5625, 0.5938, 0.5625, 0.5938, 0.5, 0.6562, 0.5, 0.6562, 0.5625, 0.625, 0.5625, 0.625, 0.5, 0.6875, 0.5, 0.6875, 0.5625, 0.6562, 0.5625, 0.6562, 0.5, 0.7188, 0.5, 0.7188, 0.5625, 0.6875, 0.5625, 0.6875, 0.5, 0.75, 0.5, 0.75, 0.5625, 0.7188, 0.5625, 0.7188, 0.5, 0.7812, 0.5, 0.7812, 0.5625, 0.75, 0.5625, 0.75, 0.5, 0.8125, 0.5, 0.8125, 0.5625, 0.7812, 0.5625, 0.7812, 0.5, 0.8438, 0.5, 0.8438, 0.5625, 0.8125, 0.5625, 0.8125, 0.5, 0.875, 0.5, 0.875, 0.5625, 0.8438, 0.5625, 0.8438, 0.5, 0.9062, 0.5, 0.9062, 0.5625, 0.875, 0.5625, 0.875, 0.5, 0.9375, 0.5, 0.9375, 0.5625, 0.9062, 0.5625, 0.9062, 0.5, 0.9688, 0.5, 0.9687, 0.5625, 0.9375, 0.5625, 0.9375, 0.5, 1.0, 0.5, 1.0, 0.5625, 0.9687, 0.5625, 0.9688, 0.5, 0.03125, 0.5625, 0.03125, 0.6719, 0.0, 0.6719, 0.0, 0.5625, 0.0625, 0.5625, 0.0625, 0.6719, 0.03125, 0.6719, 0.03125, 0.5625, 0.09375, 0.5625, 0.09375, 0.6719, 0.0625, 0.6719, 0.0625, 0.5625, 0.125, 0.5625, 0.125, 0.6719, 0.09375, 0.6719, 0.09375, 0.5625, 0.1562, 0.5625, 0.1562, 0.6719, 0.125, 0.6719, 0.125, 0.5625, 0.1875, 0.5625, 0.1875, 0.6719, 0.1562, 0.6719, 0.1562, 0.5625, 0.2188, 0.5625, 0.2188, 0.6719, 0.1875, 0.6719, 0.1875, 0.5625, 0.2188, 0.5625, 0.25, 0.5625, 0.25, 0.5625, 0.2188, 0.5625, 0.2812, 0.5625, 0.2812, 0.6719, 0.25, 0.6719, 0.25, 0.5625, 0.3125, 0.5625, 0.3125, 0.6719, 0.2812, 0.6719, 0.2812, 0.5625, 0.3438, 0.5625, 0.3438, 0.6719, 0.3125, 0.6719, 0.3125, 0.5625, 0.375, 0.5625, 0.375, 0.6719, 0.3438, 0.6719, 0.3438, 0.5625, 0.4063, 0.5625, 0.4062, 0.6719, 0.375, 0.6719, 0.375, 0.5625, 0.4375, 0.5625, 0.4375, 0.6719, 0.4062, 0.6719, 0.4063, 0.5625, 0.4688, 0.5625, 0.4688, 0.6719, 0.4375, 0.6719, 0.4375, 0.5625, 0.4688, 0.6719, 0.4688, 0.5625, 0.4688, 0.5625, 0.4688, 0.6719, 0.5312, 0.5625, 0.5312, 0.6719, 0.5, 0.6719, 0.5, 0.5625, 0.5625, 0.5625, 0.5625, 0.6719, 0.5312, 0.6719, 0.5312, 0.5625, 0.5938, 0.5625, 0.5938, 0.6719, 0.5625, 0.6719, 0.5625, 0.5625, 0.625, 0.5625, 0.625, 0.6719, 0.5938, 0.6719, 0.5938, 0.5625, 0.6562, 0.5625, 0.6562, 0.6719, 0.625, 0.6719, 0.625, 0.5625, 0.6875, 0.5625, 0.6875, 0.6719, 0.6562, 0.6719, 0.6562, 0.5625, 0.7188, 0.5625, 0.7188, 0.6719, 0.6875, 0.6719, 0.6875, 0.5625, 0.75, 0.5625, 0.75, 0.6719, 0.75, 0.6719, 0.75, 0.5625, 0.7812, 0.5625, 0.7812, 0.6719, 0.75, 0.6719, 0.75, 0.5625, 0.8125, 0.5625, 0.8125, 0.6719, 0.7812, 0.6719, 0.7812, 0.5625, 0.8438, 0.5625, 0.8438, 0.6719, 0.8125, 0.6719, 0.8125, 0.5625, 0.875, 0.5625, 0.875, 0.6719, 0.8438, 0.6719, 0.8438, 0.5625, 0.9062, 0.5625, 0.9062, 0.6719, 0.875, 0.6719, 0.875, 0.5625, 0.9375, 0.5625, 0.9375, 0.6719, 0.9062, 0.6719, 0.9062, 0.5625, 0.9687, 0.5625, 0.9688, 0.6719, 0.9375, 0.6719, 0.9375, 0.5625, 0.9688, 0.6719, 0.9687, 0.5625, 0.9687, 0.5625, 0.9688, 0.6719, 0.03125, 0.6719, 0.03125, 0.8359, 0.0, 0.8359, 0.0, 0.6719, 0.0625, 0.6719, 0.0625, 0.8359, 0.03125, 0.8359, 0.03125, 0.6719, 0.09375, 0.6719, 0.09375, 0.8359, 0.0625, 0.8359, 0.0625, 0.6719, 0.125, 0.6719, 0.125, 0.8359, 0.09375, 0.8359, 0.09375, 0.6719, 0.1562, 0.6719, 0.1562, 0.8359, 0.125, 0.8359, 0.125, 0.6719, 0.1875, 0.6719, 0.1875, 0.8359, 0.1562, 0.8359, 0.1562, 0.6719, 0.2188, 0.6719, 0.2188, 0.8359, 0.1875, 0.8359, 0.1875, 0.6719, 0.25, 0.6719, 0.25, 0.8359, 0.2188, 0.8359, 0.2188, 0.6719, 0.2812, 0.6719, 0.2812, 0.8359, 0.25, 0.8359, 0.25, 0.6719, 0.3125, 0.6719, 0.3125, 0.8359, 0.2812, 0.8359, 0.2812, 0.6719, 0.3438, 0.6719, 0.3437, 0.8359, 0.3125, 0.8359, 0.3125, 0.6719, 0.375, 0.6719, 0.375, 0.8359, 0.3437, 0.8359, 0.3438, 0.6719, 0.4062, 0.6719, 0.4063, 0.8359, 0.375, 0.8359, 0.375, 0.6719, 0.4375, 0.6719, 0.4375, 0.8359, 0.4063, 0.8359, 0.4062, 0.6719, 0.4688, 0.6719, 0.4688, 0.8359, 0.4375, 0.8359, 0.4375, 0.6719, 0.5, 0.6719, 0.5, 0.8359, 0.4688, 0.8359, 0.4688, 0.6719, 0.5312, 0.6719, 0.5312, 0.8359, 0.5, 0.8359, 0.5, 0.6719, 0.5625, 0.6719, 0.5625, 0.8359, 0.5312, 0.8359, 0.5312, 0.6719, 0.5938, 0.6719, 0.5938, 0.8359, 0.5625, 0.8359, 0.5625, 0.6719, 0.625, 0.6719, 0.625, 0.8359, 0.5938, 0.8359, 0.5938, 0.6719, 0.6562, 0.6719, 0.6562, 0.8359, 0.625, 0.8359, 0.625, 0.6719, 0.6875, 0.6719, 0.6875, 0.8359, 0.6562, 0.8359, 0.6562, 0.6719, 0.7188, 0.6719, 0.7188, 0.8359, 0.6875, 0.8359, 0.6875, 0.6719, 0.75, 0.6719, 0.75, 0.8359, 0.7188, 0.8359, 0.7188, 0.6719, 0.7812, 0.6719, 0.7812, 0.8359, 0.75, 0.8359, 0.75, 0.6719, 0.8125, 0.6719, 0.8125, 0.8359, 0.7812, 0.8359, 0.7812, 0.6719, 0.8438, 0.6719, 0.8438, 0.8359, 0.8125, 0.8359, 0.8125, 0.6719, 0.875, 0.6719, 0.875, 0.8359, 0.8438, 0.8359, 0.8438, 0.6719, 0.9062, 0.6719, 0.9062, 0.8359, 0.875, 0.8359, 0.875, 0.6719, 0.9375, 0.6719, 0.9375, 0.8359, 0.9062, 0.8359, 0.9062, 0.6719, 0.9688, 0.6719, 0.9688, 0.8359, 0.9375, 0.8359, 0.9375, 0.6719, 1.0, 0.6719, 1.0, 0.8359, 0.9688, 0.8359, 0.9688, 0.6719, 0.03125, 0.8359, 0.03125, 0.9385, 0.0, 0.9385, 0.0, 0.8359, 0.0625, 0.8359, 0.0625, 0.9385, 0.03125, 0.9385, 0.03125, 0.8359, 0.09375, 0.8359, 0.09375, 0.9385, 0.0625, 0.9385, 0.0625, 0.8359, 0.125, 0.9385, 0.09375, 0.9385, 0.09375, 0.9385, 0.125, 0.9385, 0.1562, 0.8359, 0.1562, 0.9385, 0.125, 0.9385, 0.125, 0.8359, 0.1875, 0.8359, 0.1875, 0.9385, 0.1562, 0.9385, 0.1562, 0.8359, 0.2188, 0.8359, 0.2188, 0.9385, 0.1875, 0.9385, 0.1875, 0.8359, 0.25, 0.8359, 0.25, 0.9385, 0.2188, 0.9385, 0.2188, 0.8359, 0.2812, 0.8359, 0.2812, 0.9385, 0.25, 0.9385, 0.25, 0.8359, 0.3125, 0.8359, 0.3125, 0.9385, 0.2812, 0.9385, 0.2812, 0.8359, 0.3437, 0.8359, 0.3437, 0.9385, 0.3125, 0.9385, 0.3125, 0.8359, 0.375, 0.9385, 0.3437, 0.9385, 0.3437, 0.9385, 0.375, 0.9385, 0.4063, 0.8359, 0.4062, 0.9385, 0.375, 0.9385, 0.375, 0.8359, 0.4375, 0.8359, 0.4375, 0.9385, 0.4062, 0.9385, 0.4063, 0.8359, 0.4688, 0.8359, 0.4687, 0.9385, 0.4375, 0.9385, 0.4375, 0.8359, 0.5, 0.8359, 0.5, 0.9385, 0.4687, 0.9385, 0.4688, 0.8359, 0.5312, 0.8359, 0.5312, 0.9385, 0.5, 0.9385, 0.5, 0.8359, 0.5625, 0.8359, 0.5625, 0.9385, 0.5312, 0.9385, 0.5312, 0.8359, 0.5938, 0.8359, 0.5938, 0.9385, 0.5625, 0.9385, 0.5625, 0.8359, 0.5938, 0.9385, 0.5938, 0.8359, 0.5938, 0.8359, 0.5938, 0.9385, 0.6562, 0.8359, 0.6562, 0.9385, 0.625, 0.9385, 0.625, 0.8359, 0.6875, 0.8359, 0.6875, 0.9385, 0.6562, 0.9385, 0.6562, 0.8359, 0.7188, 0.8359, 0.7188, 0.9385, 0.6875, 0.9385, 0.6875, 0.8359, 0.75, 0.8359, 0.75, 0.9385, 0.7188, 0.9385, 0.7188, 0.8359, 0.7812, 0.8359, 0.7812, 0.9385, 0.75, 0.9385, 0.75, 0.8359, 0.8125, 0.8359, 0.8125, 0.9385, 0.7812, 0.9385, 0.7812, 0.8359, 0.8438, 0.8359, 0.8438, 0.9385, 0.8125, 0.9385, 0.8125, 0.8359, 0.875, 0.8359, 0.875, 0.9385, 0.875, 0.9385, 0.875, 0.8359, 0.9062, 0.8359, 0.9062, 0.9385, 0.875, 0.9385, 0.875, 0.8359, 0.9375, 0.8359, 0.9375, 0.9385, 0.9062, 0.9385, 0.9062, 0.8359, 0.9688, 0.8359, 0.9688, 0.9385, 0.9375, 0.9385, 0.9375, 0.8359, 1.0, 0.8359, 1.0, 0.9385, 0.9688, 0.9385, 0.9688, 0.8359, 1.0, 0.5625, 1.0, 0.6719, 0.9688, 0.6719, 0.9687, 0.5625, 0.9687, 0.5625, 1.0, 0.5625, 1.0, 0.5625, 0.9687, 0.5625, 1.0, 0.6719, 0.9688, 0.6719, 0.9688, 0.6719, 1.0, 0.6719, 0.0, 0.5625, 0.0, 0.6719, 0.0, 0.6719, 0.0, 0.5625, 0.25, 0.5625, 0.25, 0.6719, 0.2188, 0.6719, 0.2188, 0.5625, 0.25, 0.6719, 0.2188, 0.6719, 0.2188, 0.6719, 0.25, 0.6719, 0.25, 0.5625, 0.25, 0.6719, 0.25, 0.6719, 0.25, 0.5625, 0.2188, 0.6719, 0.2188, 0.5625, 0.2188, 0.5625, 0.2188, 0.6719, 0.5, 0.5625, 0.5, 0.6719, 0.4688, 0.6719, 0.4688, 0.5625, 0.5, 0.5625, 0.5, 0.6719, 0.5, 0.6719, 0.5, 0.5625, 0.4688, 0.5625, 0.5, 0.5625, 0.5, 0.5625, 0.4688, 0.5625, 0.5, 0.6719, 0.4688, 0.6719, 0.4688, 0.6719, 0.5, 0.6719, 0.75, 0.5625, 0.75, 0.6719, 0.7188, 0.6719, 0.7188, 0.5625, 0.7188, 0.5625, 0.75, 0.5625, 0.75, 0.5625, 0.7188, 0.5625, 0.7188, 0.6719, 0.7188, 0.5625, 0.7188, 0.5625, 0.7188, 0.6719, 0.75, 0.6719, 0.7188, 0.6719, 0.7188, 0.6719, 0.75, 0.6719, 0.09375, 0.9385, 0.09375, 0.8359, 0.09375, 0.8359, 0.09375, 0.9385, 0.09375, 0.8359, 0.125, 0.8359, 0.125, 0.8359, 0.09375, 0.8359, 0.125, 0.8359, 0.125, 0.9385, 0.125, 0.9385, 0.125, 0.8359, 0.125, 0.8359, 0.125, 0.9385, 0.125, 0.9385, 0.125, 0.8359, 0.125, 0.8359, 0.125, 0.9385, 0.09375, 0.9385, 0.09375, 0.8359, 0.09375, 0.8359, 0.125, 0.8359, 0.125, 0.8359, 0.09375, 0.8359, 0.09375, 0.9385, 0.09375, 0.8359, 0.09375, 0.8359, 0.09375, 0.9385, 0.125, 0.9385, 0.09375, 0.9385, 0.09375, 0.9385, 0.125, 0.9385, 0.375, 0.8359, 0.375, 0.9385, 0.3437, 0.9385, 0.3437, 0.8359, 0.375, 0.8359, 0.375, 0.9385, 0.375, 0.9385, 0.375, 0.8359, 0.3437, 0.9385, 0.3437, 0.8359, 0.3437, 0.8359, 0.3437, 0.9385, 0.3437, 0.8359, 0.375, 0.8359, 0.375, 0.8359, 0.3437, 0.8359, 0.625, 0.8359, 0.625, 0.9385, 0.5938, 0.9385, 0.5938, 0.8359, 0.5938, 0.8359, 0.625, 0.8359, 0.625, 0.8359, 0.5938, 0.8359, 0.625, 0.9385, 0.5938, 0.9385, 0.5938, 0.9385, 0.625, 0.9385, 0.625, 0.8359, 0.625, 0.9385, 0.625, 0.9385, 0.625, 0.8359, 0.875, 0.8359, 0.875, 0.9385, 0.8438, 0.9385, 0.8438, 0.8359, 0.8438, 0.8359, 0.875, 0.8359, 0.875, 0.8359, 0.8438, 0.8359, 0.875, 0.9385, 0.8438, 0.9385, 0.8438, 0.9385, 0.875, 0.9385, 0.8438, 0.9385, 0.8438, 0.8359, 0.8438, 0.8359, 0.8438, 0.9385, 0.25, 0.4257, 0.2843, 0.4223, 0.2968, 0.4854, 0.25, 0.49, 0.2843, 0.4223, 0.3172, 0.4123, 0.3418, 0.4717, 0.2968, 0.4854, 0.3172, 0.4123, 0.3476, 0.3961, 0.3833, 0.4496, 0.3418, 0.4717, 0.3476, 0.3961, 0.3742, 0.3742, 0.4197, 0.4197, 0.3833, 0.4496, 0.3742, 0.3742, 0.3961, 0.3476, 0.4496, 0.3833, 0.4197, 0.4197, 0.3961, 0.3476, 0.4123, 0.3172, 0.4717, 0.3418, 0.4496, 0.3833, 0.4123, 0.3172, 0.4223, 0.2843, 0.4854, 0.2968, 0.4717, 0.3418, 0.4223, 0.2843, 0.4257, 0.25, 0.49, 0.25, 0.4854, 0.2968, 0.4257, 0.25, 0.4223, 0.2157, 0.4854, 0.2032, 0.49, 0.25, 0.4223, 0.2157, 0.4123, 0.1828, 0.4717, 0.1582, 0.4854, 0.2032, 0.4123, 0.1828, 0.3961, 0.1524, 0.4496, 0.1167, 0.4717, 0.1582, 0.3961, 0.1524, 0.3742, 0.1258, 0.4197, 0.08029, 0.4496, 0.1167, 0.3742, 0.1258, 0.3476, 0.1039, 0.3833, 0.05045, 0.4197, 0.08029, 0.3476, 0.1039, 0.3172, 0.08768, 0.3418, 0.02827, 0.3833, 0.05045, 0.3172, 0.08768, 0.2843, 0.07769, 0.2968, 0.01461, 0.3418, 0.02827, 0.2843, 0.07769, 0.25, 0.07431, 0.25, 0.01, 0.2968, 0.01461, 0.25, 0.07431, 0.2157, 0.07769, 0.2032, 0.01461, 0.25, 0.01, 0.2157, 0.07769, 0.1828, 0.08768, 0.1582, 0.02827, 0.2032, 0.01461, 0.1828, 0.08768, 0.1524, 0.1039, 0.1167, 0.05045, 0.1582, 0.02827, 0.1524, 0.1039, 0.1258, 0.1258, 0.08029, 0.08029, 0.1167, 0.05045, 0.1258, 0.1258, 0.1039, 0.1524, 0.05045, 0.1167, 0.08029, 0.08029, 0.1039, 0.1524, 0.08768, 0.1828, 0.02827, 0.1582, 0.05045, 0.1167, 0.08768, 0.1828, 0.07769, 0.2157, 0.01461, 0.2032, 0.02827, 0.1582, 0.07769, 0.2157, 0.07431, 0.25, 0.01, 0.25, 0.01461, 0.2032, 0.07431, 0.25, 0.07769, 0.2843, 0.01461, 0.2968, 0.01, 0.25, 0.07769, 0.2843, 0.08768, 0.3172, 0.02827, 0.3418, 0.01461, 0.2968, 0.08768, 0.3172, 0.1039, 0.3476, 0.05045, 0.3833, 0.02827, 0.3418, 0.1039, 0.3476, 0.1258, 0.3742, 0.08029, 0.4197, 0.05045, 0.3833, 0.1258, 0.3742, 0.1524, 0.3961, 0.1167, 0.4496, 0.08029, 0.4197, 0.1524, 0.3961, 0.1828, 0.4123, 0.1582, 0.4717, 0.1167, 0.4496, 0.1828, 0.4123, 0.2157, 0.4223, 0.2032, 0.4854, 0.1582, 0.4717, 0.2157, 0.4223, 0.25, 0.4257, 0.25, 0.49, 0.2032, 0.4854, 0.2843, 0.4223, 0.25, 0.4257, 0.2157, 0.4223, 0.1828, 0.4123, 0.1524, 0.3961, 0.1258, 0.3742, 0.1039, 0.3476, 0.08768, 0.3172, 0.07769, 0.2843, 0.07431, 0.25, 0.07769, 0.2157, 0.08768, 0.1828, 0.1039, 0.1524, 0.1258, 0.1258, 0.1524, 0.1039, 0.1828, 0.08768, 0.2157, 0.07769, 0.25, 0.07431, 0.2843, 0.07769, 0.3172, 0.08768, 0.3476, 0.1039, 0.3742, 0.1258, 0.3961, 0.1524, 0.4123, 0.1828, 0.4223, 0.2157, 0.4257, 0.25, 0.4223, 0.2843, 0.4123, 0.3172, 0.3961, 0.3476, 0.3742, 0.3742, 0.3476, 0.3961, 0.3172, 0.4123, 0.1828, 0.08768, 0.2157, 0.07769, 0.2157, 0.07769, 0.1828, 0.08768, 0.3961, 0.3476, 0.3742, 0.3742, 0.3742, 0.3742, 0.3961, 0.3476, 0.25, 0.4257, 0.2157, 0.4223, 0.2157, 0.4223, 0.25, 0.4257, 0.1524, 0.1039, 0.1828, 0.08768, 0.1828, 0.08768, 0.1524, 0.1039, 0.4123, 0.3172, 0.3961, 0.3476, 0.3961, 0.3476, 0.4123, 0.3172, 0.1258, 0.1258, 0.1524, 0.1039, 0.1524, 0.1039, 0.1258, 0.1258, 0.4223, 0.2843, 0.4123, 0.3172, 0.4123, 0.3172, 0.4223, 0.2843, 0.1039, 0.1524, 0.1258, 0.1258, 0.1258, 0.1258, 0.1039, 0.1524, 0.4257, 0.25, 0.4223, 0.2843, 0.4223, 0.2843, 0.4257, 0.25, 0.08768, 0.1828, 0.1039, 0.1524, 0.1039, 0.1524, 0.08768, 0.1828, 0.4223, 0.2157, 0.4257, 0.25, 0.4257, 0.25, 0.4223, 0.2157, 0.07769, 0.2157, 0.08768, 0.1828, 0.08768, 0.1828, 0.07769, 0.2157, 0.4123, 0.1828, 0.4223, 0.2157, 0.4223, 0.2157, 0.4123, 0.1828, 0.07431, 0.25, 0.07769, 0.2157, 0.07769, 0.2157, 0.07431, 0.25, 0.3961, 0.1524, 0.4123, 0.1828, 0.4123, 0.1828, 0.3961, 0.1524, 0.07769, 0.2843, 0.07431, 0.25, 0.07431, 0.25, 0.07769, 0.2843, 0.3742, 0.1258, 0.3961, 0.1524, 0.3961, 0.1524, 0.3742, 0.1258, 0.08768, 0.3172, 0.07769, 0.2843, 0.07769, 0.2843, 0.08768, 0.3172, 0.3476, 0.1039, 0.3742, 0.1258, 0.3742, 0.1258, 0.3476, 0.1039, 0.1039, 0.3476, 0.08768, 0.3172, 0.08768, 0.3172, 0.1039, 0.3476, 0.3172, 0.08768, 0.3476, 0.1039, 0.3476, 0.1039, 0.3172, 0.08768, 0.2843, 0.4223, 0.25, 0.4257, 0.25, 0.4257, 0.2843, 0.4223, 0.1258, 0.3742, 0.1039, 0.3476, 0.1039, 0.3476, 0.1258, 0.3742, 0.2843, 0.07769, 0.3172, 0.08768, 0.3172, 0.08768, 0.2843, 0.07769, 0.3172, 0.4123, 0.2843, 0.4223, 0.2843, 0.4223, 0.3172, 0.4123, 0.1524, 0.3961, 0.1258, 0.3742, 0.1258, 0.3742, 0.1524, 0.3961, 0.25, 0.07431, 0.2843, 0.07769, 0.2843, 0.07769, 0.25, 0.07431, 0.3476, 0.3961, 0.3172, 0.4123, 0.3172, 0.4123, 0.3476, 0.3961, 0.1828, 0.4123, 0.1524, 0.3961, 0.1524, 0.3961, 0.1828, 0.4123, 0.2157, 0.07769, 0.25, 0.07431, 0.25, 0.07431, 0.2157, 0.07769, 0.3742, 0.3742, 0.3476, 0.3961, 0.3476, 0.3961, 0.3742, 0.3742])
me_cylinder.materials.append(mat_base)
me_cylinder.materials.append(mat_fins)
me_cylinder.use_remesh_fix_poles = True
me_cylinder.use_remesh_preserve_attributes = False
me_cylinder.update()

# ---- objects
ob_cylinder = bpy.data.objects.new('Cylinder', me_cylinder)

# ---- transforms, parenting, visibility, modifiers, constraints
ob_cylinder.location = (0.0, 0.0, 0.0)
_m = ob_cylinder.modifiers.new('Auto Smooth', 'NODES')
_m.node_group = ng_auto_smooth
_gi = [s.identifier for s in ng_auto_smooth.interface.items_tree if s.item_type == 'SOCKET' and s.in_out == 'INPUT']
_m[_gi[1]] = 0.5236  # Angle

# ---- collection membership
col_collection.objects.link(ob_cylinder)

# ---- scene / render settings (as saved in the file)
scene.frame_start = 1; scene.frame_end = 250; scene.frame_set(1)
scene.render.engine = 'BLENDER_EEVEE_NEXT'
scene.cycles.sampling_pattern = 'TABULATED_SOBOL'
scene.cycles.use_light_tree = False
scene.view_settings.view_transform = 'Filmic'
bpy.context.view_layer.update()

# ---- added for rendering (the .blend has no active camera and no usable light): camera, sun
cam_auto = bpy.data.cameras.new('AutoCamera')
cam_auto.lens = 50.0
cam_auto.sensor_width = 36.0
cam_auto.clip_end = 1000.0
ob_auto_camera = bpy.data.objects.new('AutoCamera', cam_auto)
scene.collection.objects.link(ob_auto_camera)
ob_auto_camera.location = (2.09912, -2.52151, 1.68332)
ob_auto_camera.rotation_euler = (1.09748, -7.21219e-08, 0.694738)
scene.camera = ob_auto_camera
light_auto_sun = bpy.data.lights.new('AutoSun', 'SUN')
light_auto_sun.energy = 3.0
light_auto_sun.angle = 0.0523599
ob_auto_sun = bpy.data.objects.new('AutoSun', light_auto_sun)
scene.collection.objects.link(ob_auto_sun)
ob_auto_sun.rotation_euler = (0.872665, 0.174533, 0.523599)
bpy.context.view_layer.update()
